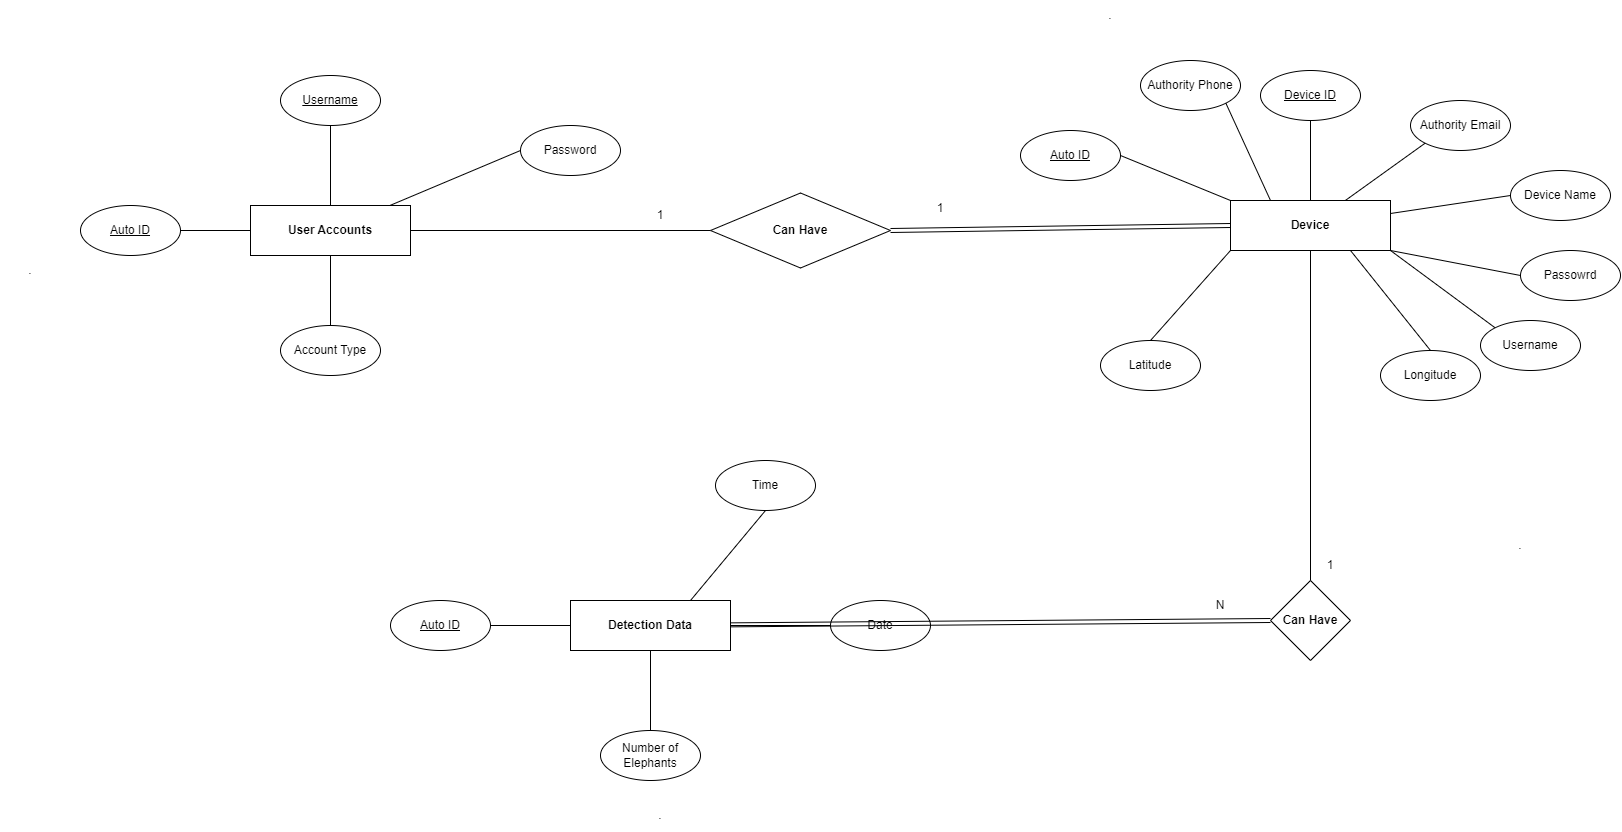

The diagram above was exported from draw.io. Its source (the exported page's mxGraphModel, read from the mxfile embedded in the PNG):
<mxGraphModel dx="3334" dy="1229" grid="1" gridSize="10" guides="1" tooltips="1" connect="1" arrows="1" fold="1" page="1" pageScale="1" pageWidth="850" pageHeight="1100" math="0" shadow="0">
  <root>
    <mxCell id="0" />
    <mxCell id="1" parent="0" />
    <mxCell id="vMfPKMPMmRZeV3XdsjXh-1" value="&lt;b&gt;User Accounts&lt;/b&gt;" style="rounded=0;whiteSpace=wrap;html=1;" vertex="1" parent="1">
      <mxGeometry x="-140" y="285" width="160" height="50" as="geometry" />
    </mxCell>
    <mxCell id="vMfPKMPMmRZeV3XdsjXh-2" value="&lt;u&gt;Auto ID&lt;/u&gt;" style="ellipse;whiteSpace=wrap;html=1;" vertex="1" parent="1">
      <mxGeometry x="-310" y="285" width="100" height="50" as="geometry" />
    </mxCell>
    <mxCell id="vMfPKMPMmRZeV3XdsjXh-3" value="&lt;u&gt;Username&lt;/u&gt;" style="ellipse;whiteSpace=wrap;html=1;" vertex="1" parent="1">
      <mxGeometry x="-110" y="155" width="100" height="50" as="geometry" />
    </mxCell>
    <mxCell id="vMfPKMPMmRZeV3XdsjXh-4" value="Password" style="ellipse;whiteSpace=wrap;html=1;" vertex="1" parent="1">
      <mxGeometry x="130" y="205" width="100" height="50" as="geometry" />
    </mxCell>
    <mxCell id="vMfPKMPMmRZeV3XdsjXh-5" value="Account Type" style="ellipse;whiteSpace=wrap;html=1;" vertex="1" parent="1">
      <mxGeometry x="-110" y="405" width="100" height="50" as="geometry" />
    </mxCell>
    <mxCell id="vMfPKMPMmRZeV3XdsjXh-6" value="" style="endArrow=none;html=1;rounded=0;entryX=0.5;entryY=1;entryDx=0;entryDy=0;exitX=0.5;exitY=0;exitDx=0;exitDy=0;" edge="1" parent="1" source="vMfPKMPMmRZeV3XdsjXh-1" target="vMfPKMPMmRZeV3XdsjXh-3">
      <mxGeometry width="50" height="50" relative="1" as="geometry">
        <mxPoint x="70" y="435" as="sourcePoint" />
        <mxPoint x="120" y="385" as="targetPoint" />
      </mxGeometry>
    </mxCell>
    <mxCell id="vMfPKMPMmRZeV3XdsjXh-7" value="" style="endArrow=none;html=1;rounded=0;entryX=0;entryY=0.5;entryDx=0;entryDy=0;exitX=1;exitY=0.5;exitDx=0;exitDy=0;" edge="1" parent="1" source="vMfPKMPMmRZeV3XdsjXh-2" target="vMfPKMPMmRZeV3XdsjXh-1">
      <mxGeometry width="50" height="50" relative="1" as="geometry">
        <mxPoint x="-220" y="445" as="sourcePoint" />
        <mxPoint x="-170" y="395" as="targetPoint" />
      </mxGeometry>
    </mxCell>
    <mxCell id="vMfPKMPMmRZeV3XdsjXh-8" value="" style="endArrow=none;html=1;rounded=0;entryX=0;entryY=0.5;entryDx=0;entryDy=0;" edge="1" parent="1" source="vMfPKMPMmRZeV3XdsjXh-1" target="vMfPKMPMmRZeV3XdsjXh-4">
      <mxGeometry width="50" height="50" relative="1" as="geometry">
        <mxPoint x="10" y="435" as="sourcePoint" />
        <mxPoint x="60" y="385" as="targetPoint" />
      </mxGeometry>
    </mxCell>
    <mxCell id="vMfPKMPMmRZeV3XdsjXh-9" value="" style="endArrow=none;html=1;rounded=0;entryX=0.5;entryY=1;entryDx=0;entryDy=0;exitX=0.5;exitY=0;exitDx=0;exitDy=0;" edge="1" parent="1" source="vMfPKMPMmRZeV3XdsjXh-5" target="vMfPKMPMmRZeV3XdsjXh-1">
      <mxGeometry width="50" height="50" relative="1" as="geometry">
        <mxPoint x="10" y="425" as="sourcePoint" />
        <mxPoint x="60" y="375" as="targetPoint" />
      </mxGeometry>
    </mxCell>
    <mxCell id="vMfPKMPMmRZeV3XdsjXh-10" value="&lt;b&gt;Device&lt;br&gt;&lt;/b&gt;" style="rounded=0;whiteSpace=wrap;html=1;" vertex="1" parent="1">
      <mxGeometry x="840" y="280" width="160" height="50" as="geometry" />
    </mxCell>
    <mxCell id="vMfPKMPMmRZeV3XdsjXh-11" value="&lt;u&gt;Auto ID&lt;/u&gt;" style="ellipse;whiteSpace=wrap;html=1;" vertex="1" parent="1">
      <mxGeometry x="630" y="210" width="100" height="50" as="geometry" />
    </mxCell>
    <mxCell id="vMfPKMPMmRZeV3XdsjXh-12" value="&lt;u&gt;Device ID&lt;/u&gt;" style="ellipse;whiteSpace=wrap;html=1;" vertex="1" parent="1">
      <mxGeometry x="870" y="150" width="100" height="50" as="geometry" />
    </mxCell>
    <mxCell id="vMfPKMPMmRZeV3XdsjXh-13" value="Device Name" style="ellipse;whiteSpace=wrap;html=1;" vertex="1" parent="1">
      <mxGeometry x="1120" y="250" width="100" height="50" as="geometry" />
    </mxCell>
    <mxCell id="vMfPKMPMmRZeV3XdsjXh-14" value="Latitude" style="ellipse;whiteSpace=wrap;html=1;" vertex="1" parent="1">
      <mxGeometry x="710" y="420" width="100" height="50" as="geometry" />
    </mxCell>
    <mxCell id="vMfPKMPMmRZeV3XdsjXh-15" value="" style="endArrow=none;html=1;rounded=0;entryX=0.5;entryY=1;entryDx=0;entryDy=0;exitX=0.5;exitY=0;exitDx=0;exitDy=0;" edge="1" parent="1" source="vMfPKMPMmRZeV3XdsjXh-10" target="vMfPKMPMmRZeV3XdsjXh-12">
      <mxGeometry width="50" height="50" relative="1" as="geometry">
        <mxPoint x="1050" y="430" as="sourcePoint" />
        <mxPoint x="1100" y="380" as="targetPoint" />
      </mxGeometry>
    </mxCell>
    <mxCell id="vMfPKMPMmRZeV3XdsjXh-16" value="" style="endArrow=none;html=1;rounded=0;exitX=1;exitY=0.5;exitDx=0;exitDy=0;entryX=0;entryY=0;entryDx=0;entryDy=0;" edge="1" parent="1" source="vMfPKMPMmRZeV3XdsjXh-11" target="vMfPKMPMmRZeV3XdsjXh-10">
      <mxGeometry width="50" height="50" relative="1" as="geometry">
        <mxPoint x="760" y="440" as="sourcePoint" />
        <mxPoint x="840" y="305" as="targetPoint" />
      </mxGeometry>
    </mxCell>
    <mxCell id="vMfPKMPMmRZeV3XdsjXh-17" value="" style="endArrow=none;html=1;rounded=0;entryX=0;entryY=0.5;entryDx=0;entryDy=0;" edge="1" parent="1" source="vMfPKMPMmRZeV3XdsjXh-10" target="vMfPKMPMmRZeV3XdsjXh-13">
      <mxGeometry width="50" height="50" relative="1" as="geometry">
        <mxPoint x="990" y="430" as="sourcePoint" />
        <mxPoint x="1040" y="380" as="targetPoint" />
      </mxGeometry>
    </mxCell>
    <mxCell id="vMfPKMPMmRZeV3XdsjXh-18" value="" style="endArrow=none;html=1;rounded=0;entryX=0;entryY=1;entryDx=0;entryDy=0;exitX=0.5;exitY=0;exitDx=0;exitDy=0;" edge="1" parent="1" source="vMfPKMPMmRZeV3XdsjXh-14" target="vMfPKMPMmRZeV3XdsjXh-10">
      <mxGeometry width="50" height="50" relative="1" as="geometry">
        <mxPoint x="990" y="420" as="sourcePoint" />
        <mxPoint x="1040" y="370" as="targetPoint" />
      </mxGeometry>
    </mxCell>
    <mxCell id="vMfPKMPMmRZeV3XdsjXh-19" value="Longitude" style="ellipse;whiteSpace=wrap;html=1;" vertex="1" parent="1">
      <mxGeometry x="990" y="430" width="100" height="50" as="geometry" />
    </mxCell>
    <mxCell id="vMfPKMPMmRZeV3XdsjXh-20" value="" style="endArrow=none;html=1;rounded=0;entryX=0.75;entryY=1;entryDx=0;entryDy=0;exitX=0.5;exitY=0;exitDx=0;exitDy=0;" edge="1" parent="1" source="vMfPKMPMmRZeV3XdsjXh-19" target="vMfPKMPMmRZeV3XdsjXh-10">
      <mxGeometry width="50" height="50" relative="1" as="geometry">
        <mxPoint x="930" y="450" as="sourcePoint" />
        <mxPoint x="980" y="400" as="targetPoint" />
      </mxGeometry>
    </mxCell>
    <mxCell id="vMfPKMPMmRZeV3XdsjXh-21" value="Authority Email" style="ellipse;whiteSpace=wrap;html=1;" vertex="1" parent="1">
      <mxGeometry x="1020" y="180" width="100" height="50" as="geometry" />
    </mxCell>
    <mxCell id="vMfPKMPMmRZeV3XdsjXh-22" value="" style="endArrow=none;html=1;rounded=0;entryX=0;entryY=1;entryDx=0;entryDy=0;" edge="1" parent="1" source="vMfPKMPMmRZeV3XdsjXh-10" target="vMfPKMPMmRZeV3XdsjXh-21">
      <mxGeometry width="50" height="50" relative="1" as="geometry">
        <mxPoint x="960" y="440" as="sourcePoint" />
        <mxPoint x="1010" y="390" as="targetPoint" />
      </mxGeometry>
    </mxCell>
    <mxCell id="vMfPKMPMmRZeV3XdsjXh-23" value="Authority Phone" style="ellipse;whiteSpace=wrap;html=1;" vertex="1" parent="1">
      <mxGeometry x="750" y="140" width="100" height="50" as="geometry" />
    </mxCell>
    <mxCell id="vMfPKMPMmRZeV3XdsjXh-24" value="" style="endArrow=none;html=1;rounded=0;entryX=1;entryY=1;entryDx=0;entryDy=0;exitX=0.25;exitY=0;exitDx=0;exitDy=0;" edge="1" parent="1" source="vMfPKMPMmRZeV3XdsjXh-10" target="vMfPKMPMmRZeV3XdsjXh-23">
      <mxGeometry width="50" height="50" relative="1" as="geometry">
        <mxPoint x="920" y="500" as="sourcePoint" />
        <mxPoint x="970" y="450" as="targetPoint" />
      </mxGeometry>
    </mxCell>
    <mxCell id="vMfPKMPMmRZeV3XdsjXh-25" value="Passowrd" style="ellipse;whiteSpace=wrap;html=1;" vertex="1" parent="1">
      <mxGeometry x="1130" y="330" width="100" height="50" as="geometry" />
    </mxCell>
    <mxCell id="vMfPKMPMmRZeV3XdsjXh-26" value="" style="endArrow=none;html=1;rounded=0;entryX=1;entryY=1;entryDx=0;entryDy=0;exitX=0;exitY=0.5;exitDx=0;exitDy=0;" edge="1" parent="1" source="vMfPKMPMmRZeV3XdsjXh-25" target="vMfPKMPMmRZeV3XdsjXh-10">
      <mxGeometry width="50" height="50" relative="1" as="geometry">
        <mxPoint x="1070" y="490" as="sourcePoint" />
        <mxPoint x="1120" y="440" as="targetPoint" />
      </mxGeometry>
    </mxCell>
    <mxCell id="vMfPKMPMmRZeV3XdsjXh-27" value="" style="endArrow=none;html=1;rounded=0;entryX=1;entryY=1;entryDx=0;entryDy=0;exitX=0;exitY=0;exitDx=0;exitDy=0;" edge="1" parent="1" source="vMfPKMPMmRZeV3XdsjXh-28" target="vMfPKMPMmRZeV3XdsjXh-10">
      <mxGeometry width="50" height="50" relative="1" as="geometry">
        <mxPoint x="930" y="540" as="sourcePoint" />
        <mxPoint x="980" y="490" as="targetPoint" />
      </mxGeometry>
    </mxCell>
    <mxCell id="vMfPKMPMmRZeV3XdsjXh-28" value="Username" style="ellipse;whiteSpace=wrap;html=1;" vertex="1" parent="1">
      <mxGeometry x="1090" y="400" width="100" height="50" as="geometry" />
    </mxCell>
    <mxCell id="vMfPKMPMmRZeV3XdsjXh-30" value="&lt;b&gt;Can Have&lt;/b&gt;" style="rhombus;whiteSpace=wrap;html=1;" vertex="1" parent="1">
      <mxGeometry x="320" y="272.5" width="180" height="75" as="geometry" />
    </mxCell>
    <mxCell id="vMfPKMPMmRZeV3XdsjXh-31" value="" style="endArrow=none;html=1;rounded=0;entryX=0;entryY=0.5;entryDx=0;entryDy=0;exitX=1;exitY=0.5;exitDx=0;exitDy=0;" edge="1" parent="1" source="vMfPKMPMmRZeV3XdsjXh-1" target="vMfPKMPMmRZeV3XdsjXh-30">
      <mxGeometry width="50" height="50" relative="1" as="geometry">
        <mxPoint x="280" y="480" as="sourcePoint" />
        <mxPoint x="330" y="430" as="targetPoint" />
      </mxGeometry>
    </mxCell>
    <mxCell id="vMfPKMPMmRZeV3XdsjXh-32" value="" style="endArrow=none;html=1;rounded=0;entryX=0;entryY=0.5;entryDx=0;entryDy=0;exitX=1;exitY=0.5;exitDx=0;exitDy=0;shape=link;" edge="1" parent="1" source="vMfPKMPMmRZeV3XdsjXh-30" target="vMfPKMPMmRZeV3XdsjXh-10">
      <mxGeometry width="50" height="50" relative="1" as="geometry">
        <mxPoint x="530" y="360" as="sourcePoint" />
        <mxPoint x="330" y="320" as="targetPoint" />
      </mxGeometry>
    </mxCell>
    <mxCell id="vMfPKMPMmRZeV3XdsjXh-33" value="1" style="text;html=1;strokeColor=none;fillColor=none;align=center;verticalAlign=middle;whiteSpace=wrap;rounded=0;" vertex="1" parent="1">
      <mxGeometry x="240" y="280" width="60" height="30" as="geometry" />
    </mxCell>
    <mxCell id="vMfPKMPMmRZeV3XdsjXh-34" value="1" style="text;html=1;strokeColor=none;fillColor=none;align=center;verticalAlign=middle;whiteSpace=wrap;rounded=0;" vertex="1" parent="1">
      <mxGeometry x="520" y="272.5" width="60" height="30" as="geometry" />
    </mxCell>
    <mxCell id="vMfPKMPMmRZeV3XdsjXh-36" value="&lt;b&gt;Detection Data&lt;br&gt;&lt;/b&gt;" style="rounded=0;whiteSpace=wrap;html=1;" vertex="1" parent="1">
      <mxGeometry x="180" y="680" width="160" height="50" as="geometry" />
    </mxCell>
    <mxCell id="vMfPKMPMmRZeV3XdsjXh-37" value="&lt;u&gt;Auto ID&lt;/u&gt;" style="ellipse;whiteSpace=wrap;html=1;" vertex="1" parent="1">
      <mxGeometry y="680" width="100" height="50" as="geometry" />
    </mxCell>
    <mxCell id="vMfPKMPMmRZeV3XdsjXh-38" value="Date" style="ellipse;whiteSpace=wrap;html=1;" vertex="1" parent="1">
      <mxGeometry x="440" y="680" width="100" height="50" as="geometry" />
    </mxCell>
    <mxCell id="vMfPKMPMmRZeV3XdsjXh-41" value="" style="endArrow=none;html=1;rounded=0;entryX=0;entryY=0.5;entryDx=0;entryDy=0;exitX=1;exitY=0.5;exitDx=0;exitDy=0;" edge="1" parent="1" source="vMfPKMPMmRZeV3XdsjXh-36" target="vMfPKMPMmRZeV3XdsjXh-38">
      <mxGeometry width="50" height="50" relative="1" as="geometry">
        <mxPoint x="400" y="830" as="sourcePoint" />
        <mxPoint x="450" y="780" as="targetPoint" />
      </mxGeometry>
    </mxCell>
    <mxCell id="vMfPKMPMmRZeV3XdsjXh-42" value="" style="endArrow=none;html=1;rounded=0;exitX=1;exitY=0.5;exitDx=0;exitDy=0;entryX=0;entryY=0.5;entryDx=0;entryDy=0;" edge="1" parent="1" source="vMfPKMPMmRZeV3XdsjXh-37" target="vMfPKMPMmRZeV3XdsjXh-36">
      <mxGeometry width="50" height="50" relative="1" as="geometry">
        <mxPoint x="110" y="840" as="sourcePoint" />
        <mxPoint x="190" y="680" as="targetPoint" />
      </mxGeometry>
    </mxCell>
    <mxCell id="vMfPKMPMmRZeV3XdsjXh-45" value="Number of Elephants" style="ellipse;whiteSpace=wrap;html=1;" vertex="1" parent="1">
      <mxGeometry x="210" y="810" width="100" height="50" as="geometry" />
    </mxCell>
    <mxCell id="vMfPKMPMmRZeV3XdsjXh-46" value="" style="endArrow=none;html=1;rounded=0;entryX=0.5;entryY=1;entryDx=0;entryDy=0;exitX=0.5;exitY=0;exitDx=0;exitDy=0;" edge="1" parent="1" source="vMfPKMPMmRZeV3XdsjXh-45" target="vMfPKMPMmRZeV3XdsjXh-36">
      <mxGeometry width="50" height="50" relative="1" as="geometry">
        <mxPoint x="280" y="850" as="sourcePoint" />
        <mxPoint x="330" y="800" as="targetPoint" />
      </mxGeometry>
    </mxCell>
    <mxCell id="vMfPKMPMmRZeV3XdsjXh-49" value="Time" style="ellipse;whiteSpace=wrap;html=1;" vertex="1" parent="1">
      <mxGeometry x="325" y="540" width="100" height="50" as="geometry" />
    </mxCell>
    <mxCell id="vMfPKMPMmRZeV3XdsjXh-50" value="" style="endArrow=none;html=1;rounded=0;entryX=0.5;entryY=1;entryDx=0;entryDy=0;exitX=0.75;exitY=0;exitDx=0;exitDy=0;" edge="1" parent="1" source="vMfPKMPMmRZeV3XdsjXh-36" target="vMfPKMPMmRZeV3XdsjXh-49">
      <mxGeometry width="50" height="50" relative="1" as="geometry">
        <mxPoint x="310" y="670" as="sourcePoint" />
        <mxPoint x="390" y="600" as="targetPoint" />
      </mxGeometry>
    </mxCell>
    <mxCell id="vMfPKMPMmRZeV3XdsjXh-55" value="&lt;b&gt;Can Have&lt;/b&gt;" style="rhombus;whiteSpace=wrap;html=1;" vertex="1" parent="1">
      <mxGeometry x="880" y="660" width="80" height="80" as="geometry" />
    </mxCell>
    <mxCell id="vMfPKMPMmRZeV3XdsjXh-56" value="" style="endArrow=none;html=1;rounded=0;entryX=0.5;entryY=1;entryDx=0;entryDy=0;exitX=0.5;exitY=0;exitDx=0;exitDy=0;" edge="1" parent="1" source="vMfPKMPMmRZeV3XdsjXh-55" target="vMfPKMPMmRZeV3XdsjXh-10">
      <mxGeometry width="50" height="50" relative="1" as="geometry">
        <mxPoint x="900" y="590" as="sourcePoint" />
        <mxPoint x="950" y="540" as="targetPoint" />
      </mxGeometry>
    </mxCell>
    <mxCell id="vMfPKMPMmRZeV3XdsjXh-57" value="" style="endArrow=none;html=1;rounded=0;entryX=0;entryY=0.5;entryDx=0;entryDy=0;shape=link;" edge="1" parent="1" source="vMfPKMPMmRZeV3XdsjXh-36" target="vMfPKMPMmRZeV3XdsjXh-55">
      <mxGeometry width="50" height="50" relative="1" as="geometry">
        <mxPoint x="830" y="850" as="sourcePoint" />
        <mxPoint x="880" y="800" as="targetPoint" />
      </mxGeometry>
    </mxCell>
    <mxCell id="vMfPKMPMmRZeV3XdsjXh-58" value="1" style="text;html=1;strokeColor=none;fillColor=none;align=center;verticalAlign=middle;whiteSpace=wrap;rounded=0;" vertex="1" parent="1">
      <mxGeometry x="910" y="630" width="60" height="30" as="geometry" />
    </mxCell>
    <mxCell id="vMfPKMPMmRZeV3XdsjXh-59" value="N" style="text;html=1;strokeColor=none;fillColor=none;align=center;verticalAlign=middle;whiteSpace=wrap;rounded=0;" vertex="1" parent="1">
      <mxGeometry x="800" y="670" width="60" height="30" as="geometry" />
    </mxCell>
    <mxCell id="vMfPKMPMmRZeV3XdsjXh-60" value="." style="text;html=1;strokeColor=none;fillColor=none;align=center;verticalAlign=middle;whiteSpace=wrap;rounded=0;" vertex="1" parent="1">
      <mxGeometry x="1100" y="610" width="60" height="30" as="geometry" />
    </mxCell>
    <mxCell id="vMfPKMPMmRZeV3XdsjXh-61" value="." style="text;html=1;strokeColor=none;fillColor=none;align=center;verticalAlign=middle;whiteSpace=wrap;rounded=0;" vertex="1" parent="1">
      <mxGeometry x="690" y="80" width="60" height="30" as="geometry" />
    </mxCell>
    <mxCell id="vMfPKMPMmRZeV3XdsjXh-62" value="." style="text;html=1;strokeColor=none;fillColor=none;align=center;verticalAlign=middle;whiteSpace=wrap;rounded=0;" vertex="1" parent="1">
      <mxGeometry x="-390" y="335" width="60" height="30" as="geometry" />
    </mxCell>
    <mxCell id="vMfPKMPMmRZeV3XdsjXh-63" value="." style="text;html=1;strokeColor=none;fillColor=none;align=center;verticalAlign=middle;whiteSpace=wrap;rounded=0;" vertex="1" parent="1">
      <mxGeometry x="240" y="880" width="60" height="30" as="geometry" />
    </mxCell>
  </root>
</mxGraphModel>